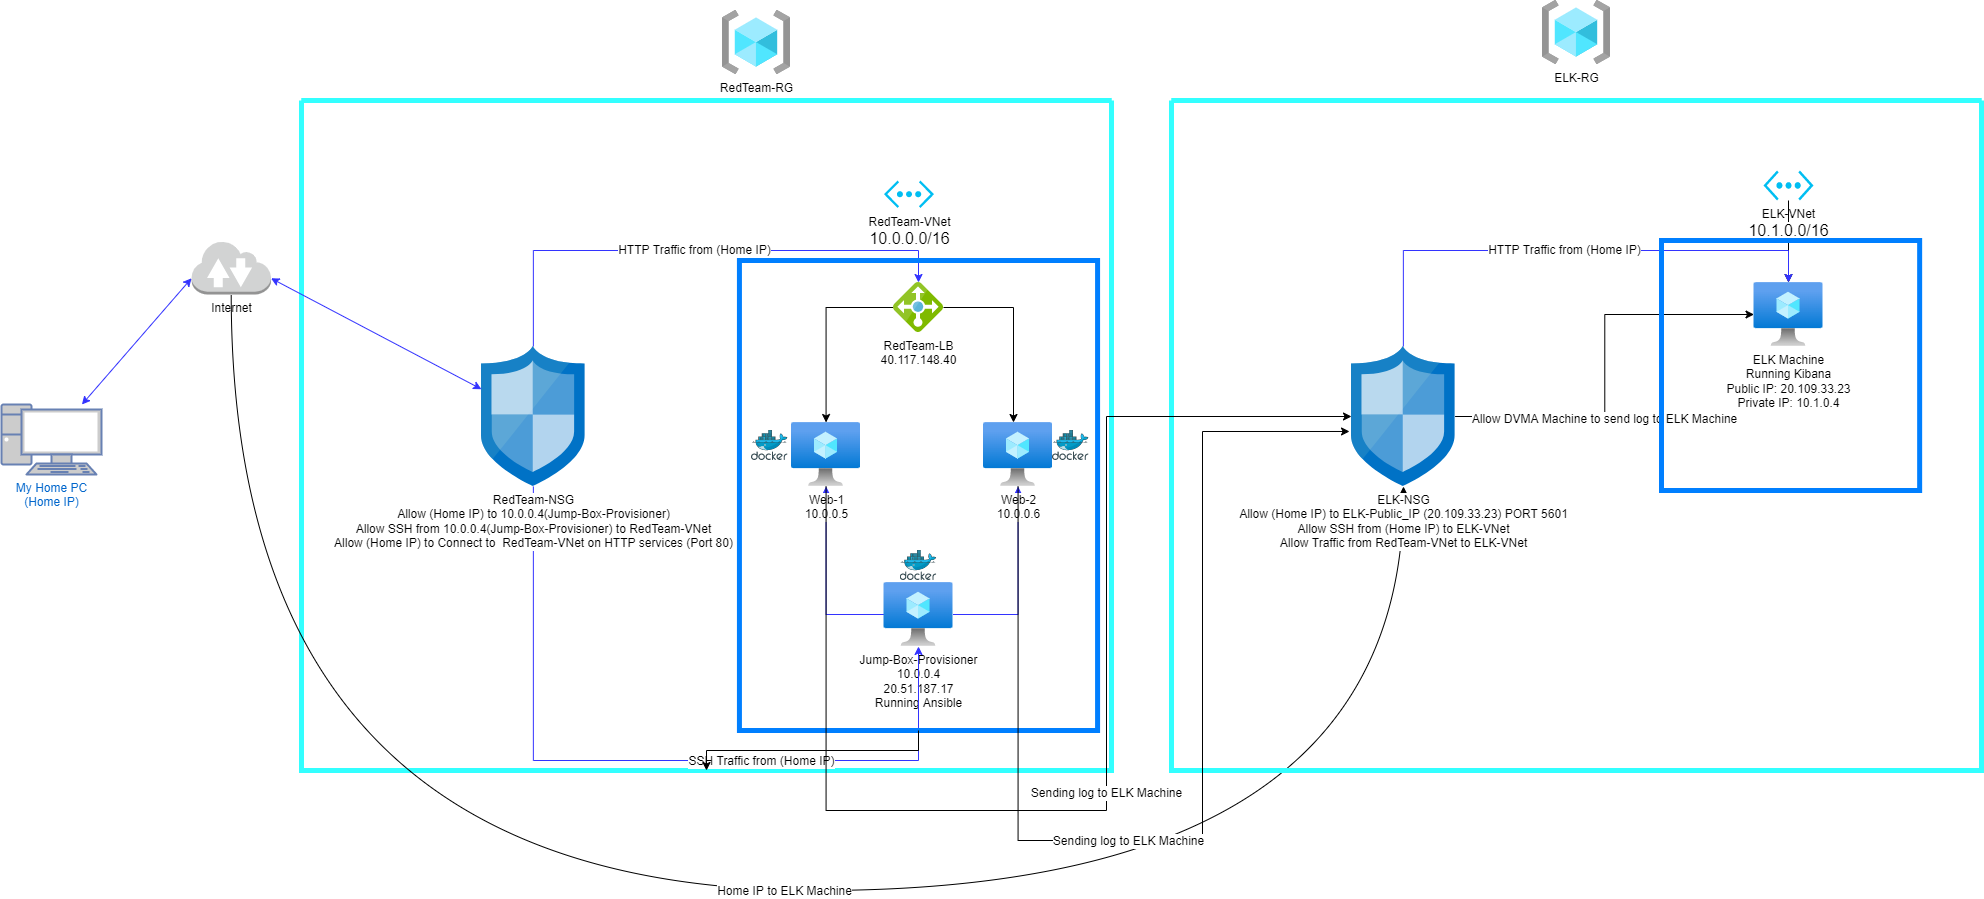

The diagram above was exported from draw.io. Its source (the exported page's mxGraphModel, read from the mxfile embedded in the PNG):
<mxGraphModel dx="2031" dy="1089" grid="1" gridSize="10" guides="1" tooltips="1" connect="1" arrows="1" fold="1" page="1" pageScale="1" pageWidth="1169" pageHeight="827" math="0" shadow="0">
  <root>
    <mxCell id="0" />
    <mxCell id="1" parent="0" />
    <mxCell id="Pzadyg-l60kEfyrL7tmB-7" value="RedTeam-RG&lt;br&gt;" style="aspect=fixed;html=1;points=[];align=center;image;fontSize=12;image=img/lib/azure2/general/Resource_Groups.svg;" parent="1" vertex="1">
      <mxGeometry x="741" y="20" width="68" height="64" as="geometry" />
    </mxCell>
    <mxCell id="Pzadyg-l60kEfyrL7tmB-23" value="" style="swimlane;strokeWidth=5;startSize=0;strokeColor=#33FFFF;" parent="1" vertex="1">
      <mxGeometry x="320" y="110" width="810" height="670" as="geometry" />
    </mxCell>
    <mxCell id="Pzadyg-l60kEfyrL7tmB-30" style="edgeStyle=orthogonalEdgeStyle;rounded=0;orthogonalLoop=1;jettySize=auto;html=1;strokeColor=#3333FF;" parent="Pzadyg-l60kEfyrL7tmB-23" source="Pzadyg-l60kEfyrL7tmB-8" target="Pzadyg-l60kEfyrL7tmB-9" edge="1">
      <mxGeometry relative="1" as="geometry" />
    </mxCell>
    <mxCell id="Pzadyg-l60kEfyrL7tmB-31" style="edgeStyle=orthogonalEdgeStyle;rounded=0;orthogonalLoop=1;jettySize=auto;html=1;strokeColor=#3333FF;" parent="Pzadyg-l60kEfyrL7tmB-23" source="Pzadyg-l60kEfyrL7tmB-8" target="Pzadyg-l60kEfyrL7tmB-10" edge="1">
      <mxGeometry relative="1" as="geometry" />
    </mxCell>
    <mxCell id="Pzadyg-l60kEfyrL7tmB-8" value="Jump-Box-Provisioner&lt;br&gt;10.0.0.4&lt;br&gt;20.51.187.17&lt;br&gt;Running Ansible" style="aspect=fixed;html=1;points=[];align=center;image;fontSize=12;image=img/lib/azure2/compute/Virtual_Machine.svg;" parent="Pzadyg-l60kEfyrL7tmB-23" vertex="1">
      <mxGeometry x="582.5" y="482" width="69" height="64" as="geometry" />
    </mxCell>
    <mxCell id="Pzadyg-l60kEfyrL7tmB-9" value="Web-1&lt;br&gt;10.0.0.5" style="aspect=fixed;html=1;points=[];align=center;image;fontSize=12;image=img/lib/azure2/compute/Virtual_Machine.svg;" parent="Pzadyg-l60kEfyrL7tmB-23" vertex="1">
      <mxGeometry x="490" y="322" width="69" height="64" as="geometry" />
    </mxCell>
    <mxCell id="Pzadyg-l60kEfyrL7tmB-10" value="Web-2&lt;br&gt;10.0.0.6" style="aspect=fixed;html=1;points=[];align=center;image;fontSize=12;image=img/lib/azure2/compute/Virtual_Machine.svg;" parent="Pzadyg-l60kEfyrL7tmB-23" vertex="1">
      <mxGeometry x="682" y="322" width="69" height="64" as="geometry" />
    </mxCell>
    <mxCell id="Pzadyg-l60kEfyrL7tmB-15" style="edgeStyle=orthogonalEdgeStyle;rounded=0;orthogonalLoop=1;jettySize=auto;html=1;" parent="Pzadyg-l60kEfyrL7tmB-23" source="Pzadyg-l60kEfyrL7tmB-13" target="Pzadyg-l60kEfyrL7tmB-9" edge="1">
      <mxGeometry relative="1" as="geometry" />
    </mxCell>
    <mxCell id="Pzadyg-l60kEfyrL7tmB-17" style="edgeStyle=orthogonalEdgeStyle;rounded=0;orthogonalLoop=1;jettySize=auto;html=1;" parent="Pzadyg-l60kEfyrL7tmB-23" source="Pzadyg-l60kEfyrL7tmB-13" edge="1">
      <mxGeometry relative="1" as="geometry">
        <mxPoint x="712" y="322" as="targetPoint" />
      </mxGeometry>
    </mxCell>
    <mxCell id="Pzadyg-l60kEfyrL7tmB-13" value="RedTeam-LB&lt;br&gt;40.117.148.40" style="sketch=0;aspect=fixed;html=1;points=[];align=center;image;fontSize=12;image=img/lib/mscae/Load_Balancer_feature.svg;" parent="Pzadyg-l60kEfyrL7tmB-23" vertex="1">
      <mxGeometry x="592" y="182" width="50" height="50" as="geometry" />
    </mxCell>
    <mxCell id="Pzadyg-l60kEfyrL7tmB-18" value="RedTeam-VNet&lt;br&gt;&lt;span style=&quot;font-family: &amp;#34;az_ea_font&amp;#34; , &amp;#34;segoe ui&amp;#34; , &amp;#34;az_font&amp;#34; , , , &amp;#34;blinkmacsystemfont&amp;#34; , &amp;#34;roboto&amp;#34; , &amp;#34;oxygen&amp;#34; , &amp;#34;ubuntu&amp;#34; , &amp;#34;cantarell&amp;#34; , &amp;#34;open sans&amp;#34; , &amp;#34;helvetica neue&amp;#34; , sans-serif ; font-size: 16px ; background-color: rgb(255 , 255 , 255)&quot;&gt;10.0.0.0/16&lt;br&gt;&lt;/span&gt;" style="verticalLabelPosition=bottom;html=1;verticalAlign=top;align=center;strokeColor=none;fillColor=#00BEF2;shape=mxgraph.azure.virtual_network;pointerEvents=1;" parent="Pzadyg-l60kEfyrL7tmB-23" vertex="1">
      <mxGeometry x="582.5" y="80" width="50" height="27.500000000000004" as="geometry" />
    </mxCell>
    <mxCell id="Pzadyg-l60kEfyrL7tmB-37" value="HTTP Traffic from (Home IP)" style="edgeStyle=orthogonalEdgeStyle;rounded=0;orthogonalLoop=1;jettySize=auto;html=1;strokeColor=#3333FF;" parent="Pzadyg-l60kEfyrL7tmB-23" source="Pzadyg-l60kEfyrL7tmB-28" target="Pzadyg-l60kEfyrL7tmB-13" edge="1">
      <mxGeometry relative="1" as="geometry">
        <Array as="points">
          <mxPoint x="232" y="150" />
          <mxPoint x="617" y="150" />
        </Array>
      </mxGeometry>
    </mxCell>
    <mxCell id="Pzadyg-l60kEfyrL7tmB-38" style="edgeStyle=orthogonalEdgeStyle;rounded=0;orthogonalLoop=1;jettySize=auto;html=1;strokeColor=#3333FF;" parent="Pzadyg-l60kEfyrL7tmB-23" source="Pzadyg-l60kEfyrL7tmB-28" target="Pzadyg-l60kEfyrL7tmB-8" edge="1">
      <mxGeometry relative="1" as="geometry">
        <Array as="points">
          <mxPoint x="232" y="660" />
          <mxPoint x="617" y="660" />
        </Array>
      </mxGeometry>
    </mxCell>
    <mxCell id="Pzadyg-l60kEfyrL7tmB-39" value="SSH Traffic from (Home IP)" style="edgeLabel;html=1;align=center;verticalAlign=middle;resizable=0;points=[];" parent="Pzadyg-l60kEfyrL7tmB-38" vertex="1" connectable="0">
      <mxGeometry x="0.2989" relative="1" as="geometry">
        <mxPoint as="offset" />
      </mxGeometry>
    </mxCell>
    <mxCell id="Pzadyg-l60kEfyrL7tmB-28" value="RedTeam-NSG&lt;br&gt;Allow (Home IP) to 10.0.0.4(Jump-Box-Provisioner)&lt;br&gt;Allow SSH from 10.0.0.4(Jump-Box-Provisioner) to RedTeam-VNet&lt;br&gt;Allow (Home IP) to Connect to&amp;nbsp; RedTeam-VNet on HTTP services (Port 80)" style="sketch=0;aspect=fixed;html=1;points=[];align=center;image;fontSize=12;image=img/lib/mscae/Network_Security_Groups_Classic.svg;strokeColor=#007FFF;strokeWidth=5;fillColor=none;" parent="Pzadyg-l60kEfyrL7tmB-23" vertex="1">
      <mxGeometry x="180" y="246" width="103.6" height="140" as="geometry" />
    </mxCell>
    <mxCell id="Pzadyg-l60kEfyrL7tmB-40" value="" style="sketch=0;aspect=fixed;html=1;points=[];align=center;image;fontSize=12;image=img/lib/mscae/Docker.svg;strokeColor=#007FFF;strokeWidth=5;fillColor=none;" parent="Pzadyg-l60kEfyrL7tmB-23" vertex="1">
      <mxGeometry x="598.71" y="450" width="36.59" height="30" as="geometry" />
    </mxCell>
    <mxCell id="Pzadyg-l60kEfyrL7tmB-41" value="" style="sketch=0;aspect=fixed;html=1;points=[];align=center;image;fontSize=12;image=img/lib/mscae/Docker.svg;strokeColor=#007FFF;strokeWidth=5;fillColor=none;" parent="Pzadyg-l60kEfyrL7tmB-23" vertex="1">
      <mxGeometry x="751" y="330" width="36.59" height="30" as="geometry" />
    </mxCell>
    <mxCell id="Pzadyg-l60kEfyrL7tmB-42" value="" style="sketch=0;aspect=fixed;html=1;points=[];align=center;image;fontSize=12;image=img/lib/mscae/Docker.svg;strokeColor=#007FFF;strokeWidth=5;fillColor=none;" parent="Pzadyg-l60kEfyrL7tmB-23" vertex="1">
      <mxGeometry x="450" y="330" width="36.59" height="30" as="geometry" />
    </mxCell>
    <mxCell id="Pzadyg-l60kEfyrL7tmB-24" value="" style="rounded=0;whiteSpace=wrap;html=1;strokeColor=#007FFF;strokeWidth=5;fillColor=none;" parent="Pzadyg-l60kEfyrL7tmB-23" vertex="1">
      <mxGeometry x="437.92999999999995" y="160" width="358.15" height="470" as="geometry" />
    </mxCell>
    <mxCell id="gPhp-bG4UhcCd8S9p5le-28" style="edgeStyle=orthogonalEdgeStyle;rounded=0;orthogonalLoop=1;jettySize=auto;html=1;exitX=0.5;exitY=1;exitDx=0;exitDy=0;" edge="1" parent="Pzadyg-l60kEfyrL7tmB-23" source="Pzadyg-l60kEfyrL7tmB-24" target="Pzadyg-l60kEfyrL7tmB-23">
      <mxGeometry relative="1" as="geometry" />
    </mxCell>
    <mxCell id="Pzadyg-l60kEfyrL7tmB-25" value="My Home PC&lt;br&gt;(Home IP)" style="fontColor=#0066CC;verticalAlign=top;verticalLabelPosition=bottom;labelPosition=center;align=center;html=1;outlineConnect=0;fillColor=#CCCCCC;strokeColor=#6881B3;gradientColor=none;gradientDirection=north;strokeWidth=2;shape=mxgraph.networks.pc;" parent="1" vertex="1">
      <mxGeometry x="20" y="414" width="100" height="70" as="geometry" />
    </mxCell>
    <mxCell id="gPhp-bG4UhcCd8S9p5le-30" style="edgeStyle=orthogonalEdgeStyle;curved=1;rounded=0;orthogonalLoop=1;jettySize=auto;html=1;" edge="1" parent="1" source="Pzadyg-l60kEfyrL7tmB-26" target="gPhp-bG4UhcCd8S9p5le-15">
      <mxGeometry relative="1" as="geometry">
        <Array as="points">
          <mxPoint x="250" y="900" />
          <mxPoint x="1422" y="900" />
        </Array>
      </mxGeometry>
    </mxCell>
    <mxCell id="gPhp-bG4UhcCd8S9p5le-31" value="Home IP to ELK Machine" style="edgeLabel;html=1;align=center;verticalAlign=middle;resizable=0;points=[];" vertex="1" connectable="0" parent="gPhp-bG4UhcCd8S9p5le-30">
      <mxGeometry x="0.0573" relative="1" as="geometry">
        <mxPoint as="offset" />
      </mxGeometry>
    </mxCell>
    <mxCell id="Pzadyg-l60kEfyrL7tmB-26" value="Internet" style="outlineConnect=0;dashed=0;verticalLabelPosition=bottom;verticalAlign=top;align=center;html=1;shape=mxgraph.aws3.internet_2;fillColor=#D2D3D3;gradientColor=none;strokeColor=#007FFF;strokeWidth=5;" parent="1" vertex="1">
      <mxGeometry x="210" y="250" width="79.5" height="54" as="geometry" />
    </mxCell>
    <mxCell id="Pzadyg-l60kEfyrL7tmB-33" value="" style="endArrow=classic;startArrow=classic;html=1;rounded=0;strokeColor=#3333FF;entryX=0;entryY=0.7;entryDx=0;entryDy=0;entryPerimeter=0;" parent="1" source="Pzadyg-l60kEfyrL7tmB-25" target="Pzadyg-l60kEfyrL7tmB-26" edge="1">
      <mxGeometry width="50" height="50" relative="1" as="geometry">
        <mxPoint x="700" y="460" as="sourcePoint" />
        <mxPoint x="750" y="410" as="targetPoint" />
      </mxGeometry>
    </mxCell>
    <mxCell id="Pzadyg-l60kEfyrL7tmB-34" value="" style="endArrow=classic;startArrow=classic;html=1;rounded=0;strokeColor=#3333FF;entryX=1;entryY=0.7;entryDx=0;entryDy=0;entryPerimeter=0;" parent="1" source="Pzadyg-l60kEfyrL7tmB-28" target="Pzadyg-l60kEfyrL7tmB-26" edge="1">
      <mxGeometry width="50" height="50" relative="1" as="geometry">
        <mxPoint x="169.99702233250613" y="536.2" as="sourcePoint" />
        <mxPoint x="279.6" y="409.99999999999994" as="targetPoint" />
      </mxGeometry>
    </mxCell>
    <mxCell id="gPhp-bG4UhcCd8S9p5le-1" value="ELK-RG" style="aspect=fixed;html=1;points=[];align=center;image;fontSize=12;image=img/lib/azure2/general/Resource_Groups.svg;" vertex="1" parent="1">
      <mxGeometry x="1561" y="10" width="68" height="64" as="geometry" />
    </mxCell>
    <mxCell id="gPhp-bG4UhcCd8S9p5le-2" value="" style="swimlane;strokeWidth=5;startSize=0;strokeColor=#33FFFF;" vertex="1" parent="1">
      <mxGeometry x="1190" y="110" width="810" height="670" as="geometry" />
    </mxCell>
    <mxCell id="gPhp-bG4UhcCd8S9p5le-5" value="ELK Machine&lt;br&gt;Running Kibana&lt;br&gt;Public IP:&amp;nbsp;20.109.33.23&lt;br&gt;Private IP: 10.1.0.4" style="aspect=fixed;html=1;points=[];align=center;image;fontSize=12;image=img/lib/azure2/compute/Virtual_Machine.svg;" vertex="1" parent="gPhp-bG4UhcCd8S9p5le-2">
      <mxGeometry x="582.5" y="182" width="69" height="64" as="geometry" />
    </mxCell>
    <mxCell id="gPhp-bG4UhcCd8S9p5le-21" value="" style="edgeStyle=orthogonalEdgeStyle;rounded=0;orthogonalLoop=1;jettySize=auto;html=1;" edge="1" parent="gPhp-bG4UhcCd8S9p5le-2" source="gPhp-bG4UhcCd8S9p5le-11">
      <mxGeometry relative="1" as="geometry">
        <mxPoint x="617" y="182" as="targetPoint" />
      </mxGeometry>
    </mxCell>
    <mxCell id="gPhp-bG4UhcCd8S9p5le-11" value="ELK-VNet&lt;br&gt;&lt;span style=&quot;font-family: &amp;#34;az_ea_font&amp;#34; , &amp;#34;segoe ui&amp;#34; , &amp;#34;az_font&amp;#34; , , , &amp;#34;blinkmacsystemfont&amp;#34; , &amp;#34;roboto&amp;#34; , &amp;#34;oxygen&amp;#34; , &amp;#34;ubuntu&amp;#34; , &amp;#34;cantarell&amp;#34; , &amp;#34;open sans&amp;#34; , &amp;#34;helvetica neue&amp;#34; , sans-serif ; font-size: 16px ; background-color: rgb(255 , 255 , 255)&quot;&gt;10.1.0.0/16&lt;br&gt;&lt;/span&gt;" style="verticalLabelPosition=bottom;html=1;verticalAlign=top;align=center;strokeColor=none;fillColor=#00BEF2;shape=mxgraph.azure.virtual_network;pointerEvents=1;" vertex="1" parent="gPhp-bG4UhcCd8S9p5le-2">
      <mxGeometry x="592" y="70" width="50" height="30" as="geometry" />
    </mxCell>
    <mxCell id="gPhp-bG4UhcCd8S9p5le-12" value="HTTP Traffic from (Home IP)" style="edgeStyle=orthogonalEdgeStyle;rounded=0;orthogonalLoop=1;jettySize=auto;html=1;strokeColor=#3333FF;" edge="1" parent="gPhp-bG4UhcCd8S9p5le-2" source="gPhp-bG4UhcCd8S9p5le-15">
      <mxGeometry relative="1" as="geometry">
        <Array as="points">
          <mxPoint x="232" y="150" />
          <mxPoint x="617" y="150" />
        </Array>
        <mxPoint x="617" y="182" as="targetPoint" />
      </mxGeometry>
    </mxCell>
    <mxCell id="gPhp-bG4UhcCd8S9p5le-33" style="edgeStyle=elbowEdgeStyle;rounded=0;orthogonalLoop=1;jettySize=auto;html=1;" edge="1" parent="gPhp-bG4UhcCd8S9p5le-2" source="gPhp-bG4UhcCd8S9p5le-15" target="gPhp-bG4UhcCd8S9p5le-5">
      <mxGeometry relative="1" as="geometry" />
    </mxCell>
    <mxCell id="gPhp-bG4UhcCd8S9p5le-35" value="Allow DVMA Machine to send log to ELK Machine" style="edgeLabel;html=1;align=center;verticalAlign=middle;resizable=0;points=[];" vertex="1" connectable="0" parent="gPhp-bG4UhcCd8S9p5le-33">
      <mxGeometry x="-0.2604" y="-2" relative="1" as="geometry">
        <mxPoint as="offset" />
      </mxGeometry>
    </mxCell>
    <mxCell id="gPhp-bG4UhcCd8S9p5le-15" value="ELK-NSG&lt;br&gt;Allow (Home IP) to ELK-Public_IP (20.109.33.23) PORT 5601&lt;br&gt;Allow SSH from (Home IP)&amp;nbsp;to ELK-VNet&lt;br&gt;Allow Traffic from RedTeam-VNet to ELK-VNet" style="sketch=0;aspect=fixed;html=1;points=[];align=center;image;fontSize=12;image=img/lib/mscae/Network_Security_Groups_Classic.svg;strokeColor=#007FFF;strokeWidth=5;fillColor=none;" vertex="1" parent="gPhp-bG4UhcCd8S9p5le-2">
      <mxGeometry x="180" y="246" width="103.6" height="140" as="geometry" />
    </mxCell>
    <mxCell id="gPhp-bG4UhcCd8S9p5le-23" value="" style="rounded=0;whiteSpace=wrap;html=1;strokeColor=#007FFF;strokeWidth=5;fillColor=none;" vertex="1" parent="gPhp-bG4UhcCd8S9p5le-2">
      <mxGeometry x="490" y="140" width="258.15" height="250" as="geometry" />
    </mxCell>
    <mxCell id="gPhp-bG4UhcCd8S9p5le-24" value="Sending log to ELK Machine" style="edgeStyle=orthogonalEdgeStyle;rounded=0;orthogonalLoop=1;jettySize=auto;html=1;" edge="1" parent="1" source="Pzadyg-l60kEfyrL7tmB-9" target="gPhp-bG4UhcCd8S9p5le-15">
      <mxGeometry relative="1" as="geometry">
        <Array as="points">
          <mxPoint x="845" y="820" />
          <mxPoint x="1125" y="820" />
          <mxPoint x="1125" y="426" />
        </Array>
      </mxGeometry>
    </mxCell>
    <mxCell id="gPhp-bG4UhcCd8S9p5le-25" style="edgeStyle=orthogonalEdgeStyle;rounded=0;orthogonalLoop=1;jettySize=auto;html=1;entryX=-0.019;entryY=0.607;entryDx=0;entryDy=0;entryPerimeter=0;" edge="1" parent="1" source="Pzadyg-l60kEfyrL7tmB-10" target="gPhp-bG4UhcCd8S9p5le-15">
      <mxGeometry relative="1" as="geometry">
        <Array as="points">
          <mxPoint x="1037" y="850" />
          <mxPoint x="1221" y="850" />
          <mxPoint x="1221" y="441" />
        </Array>
      </mxGeometry>
    </mxCell>
    <mxCell id="gPhp-bG4UhcCd8S9p5le-27" value="Sending log to ELK Machine" style="edgeLabel;html=1;align=center;verticalAlign=middle;resizable=0;points=[];" vertex="1" connectable="0" parent="gPhp-bG4UhcCd8S9p5le-25">
      <mxGeometry x="-0.1531" relative="1" as="geometry">
        <mxPoint x="1" as="offset" />
      </mxGeometry>
    </mxCell>
  </root>
</mxGraphModel>